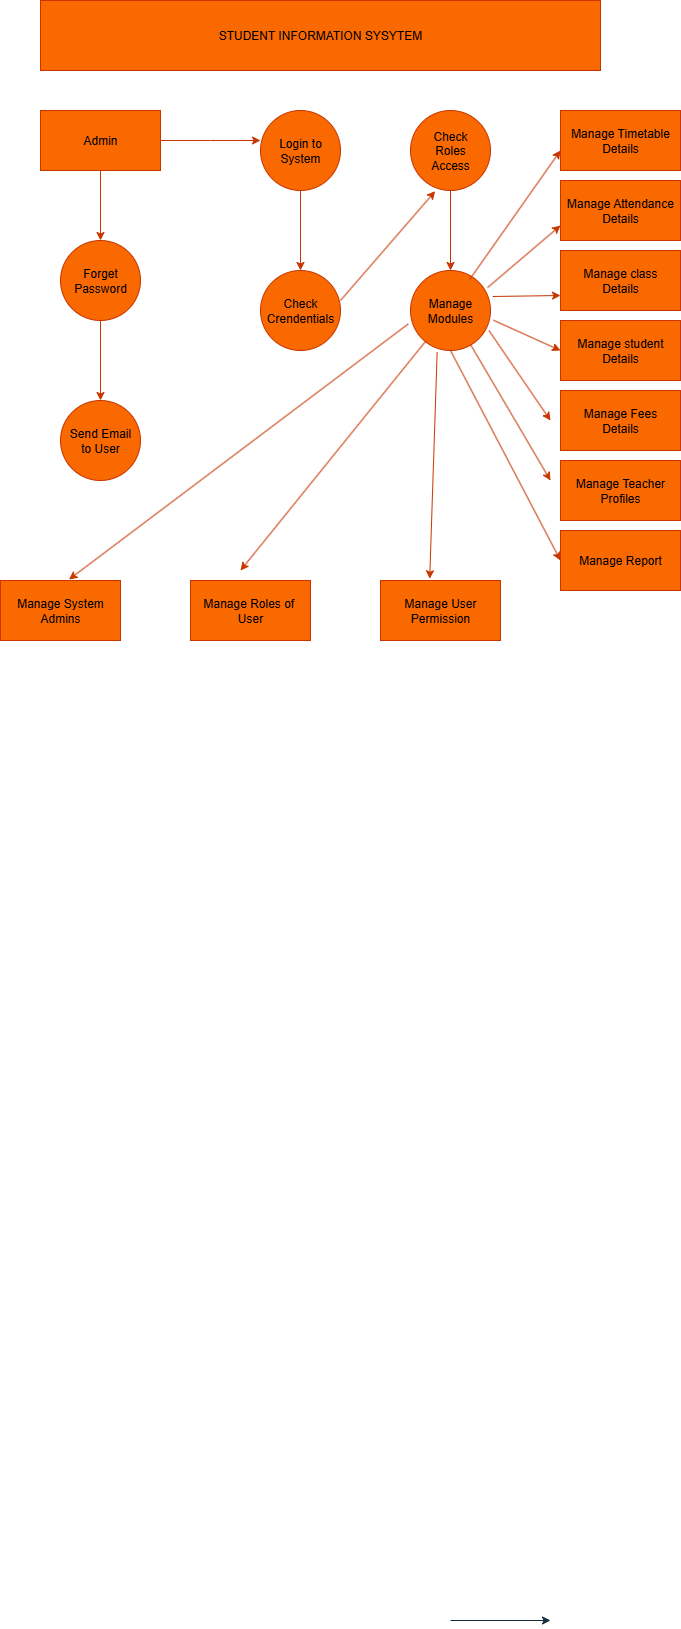

The diagram above was exported from draw.io. Its source (the exported page's mxGraphModel, read from the mxfile embedded in the PNG):
<mxGraphModel dx="873" dy="1601" grid="1" gridSize="10" guides="1" tooltips="1" connect="1" arrows="1" fold="1" page="1" pageScale="1" pageWidth="850" pageHeight="1100" math="0" shadow="0">
  <root>
    <mxCell id="0" />
    <mxCell id="1" parent="0" />
    <mxCell id="s0CKqjgItgGeyi6gxn-a-1" value="STUDENT INFORMATION SYSYTEM" style="rounded=0;whiteSpace=wrap;html=1;labelBackgroundColor=none;fillColor=#fa6800;strokeColor=#C73500;fontColor=#000000;" vertex="1" parent="1">
      <mxGeometry x="120" y="-470" width="560" height="70" as="geometry" />
    </mxCell>
    <mxCell id="s0CKqjgItgGeyi6gxn-a-4" value="" style="edgeStyle=orthogonalEdgeStyle;rounded=0;orthogonalLoop=1;jettySize=auto;html=1;labelBackgroundColor=none;strokeColor=#C73500;fontColor=default;fillColor=#fa6800;" edge="1" parent="1" source="s0CKqjgItgGeyi6gxn-a-2">
      <mxGeometry relative="1" as="geometry">
        <mxPoint x="340" y="-330" as="targetPoint" />
      </mxGeometry>
    </mxCell>
    <mxCell id="s0CKqjgItgGeyi6gxn-a-17" value="" style="edgeStyle=orthogonalEdgeStyle;rounded=0;orthogonalLoop=1;jettySize=auto;html=1;labelBackgroundColor=none;strokeColor=#C73500;fontColor=default;fillColor=#fa6800;" edge="1" parent="1" source="s0CKqjgItgGeyi6gxn-a-2" target="s0CKqjgItgGeyi6gxn-a-16">
      <mxGeometry relative="1" as="geometry" />
    </mxCell>
    <mxCell id="s0CKqjgItgGeyi6gxn-a-2" value="Admin" style="rounded=0;whiteSpace=wrap;html=1;labelBackgroundColor=none;fillColor=#fa6800;strokeColor=#C73500;fontColor=#000000;" vertex="1" parent="1">
      <mxGeometry x="120" y="-360" width="120" height="60" as="geometry" />
    </mxCell>
    <mxCell id="s0CKqjgItgGeyi6gxn-a-7" value="" style="edgeStyle=orthogonalEdgeStyle;rounded=0;orthogonalLoop=1;jettySize=auto;html=1;labelBackgroundColor=none;strokeColor=#C73500;fontColor=default;fillColor=#fa6800;" edge="1" parent="1" source="s0CKqjgItgGeyi6gxn-a-5" target="s0CKqjgItgGeyi6gxn-a-6">
      <mxGeometry relative="1" as="geometry" />
    </mxCell>
    <mxCell id="s0CKqjgItgGeyi6gxn-a-5" value="Login to&lt;div&gt;System&lt;/div&gt;" style="ellipse;whiteSpace=wrap;html=1;aspect=fixed;labelBackgroundColor=none;fillColor=#fa6800;strokeColor=#C73500;fontColor=#000000;" vertex="1" parent="1">
      <mxGeometry x="340" y="-360" width="80" height="80" as="geometry" />
    </mxCell>
    <mxCell id="s0CKqjgItgGeyi6gxn-a-6" value="Check&lt;div&gt;Crendentials&lt;/div&gt;" style="ellipse;whiteSpace=wrap;html=1;aspect=fixed;labelBackgroundColor=none;fillColor=#fa6800;strokeColor=#C73500;fontColor=#000000;" vertex="1" parent="1">
      <mxGeometry x="340" y="-200" width="80" height="80" as="geometry" />
    </mxCell>
    <mxCell id="s0CKqjgItgGeyi6gxn-a-15" value="" style="edgeStyle=orthogonalEdgeStyle;rounded=0;orthogonalLoop=1;jettySize=auto;html=1;labelBackgroundColor=none;strokeColor=#C73500;fontColor=default;fillColor=#fa6800;" edge="1" parent="1" source="s0CKqjgItgGeyi6gxn-a-10" target="s0CKqjgItgGeyi6gxn-a-14">
      <mxGeometry relative="1" as="geometry" />
    </mxCell>
    <mxCell id="s0CKqjgItgGeyi6gxn-a-10" value="Check&lt;div&gt;Roles&lt;/div&gt;&lt;div&gt;Access&lt;/div&gt;" style="ellipse;whiteSpace=wrap;html=1;aspect=fixed;labelBackgroundColor=none;fillColor=#fa6800;strokeColor=#C73500;fontColor=#000000;" vertex="1" parent="1">
      <mxGeometry x="490" y="-360" width="80" height="80" as="geometry" />
    </mxCell>
    <mxCell id="s0CKqjgItgGeyi6gxn-a-12" value="" style="endArrow=classic;html=1;rounded=0;entryX=0.309;entryY=1.008;entryDx=0;entryDy=0;entryPerimeter=0;labelBackgroundColor=none;strokeColor=#C73500;fontColor=default;fillColor=#fa6800;" edge="1" parent="1" target="s0CKqjgItgGeyi6gxn-a-10">
      <mxGeometry width="50" height="50" relative="1" as="geometry">
        <mxPoint x="420" y="-170" as="sourcePoint" />
        <mxPoint x="510" y="-270" as="targetPoint" />
      </mxGeometry>
    </mxCell>
    <mxCell id="s0CKqjgItgGeyi6gxn-a-14" value="Manage&lt;div&gt;Modules&lt;/div&gt;" style="ellipse;whiteSpace=wrap;html=1;aspect=fixed;labelBackgroundColor=none;fillColor=#fa6800;strokeColor=#C73500;fontColor=#000000;" vertex="1" parent="1">
      <mxGeometry x="490" y="-200" width="80" height="80" as="geometry" />
    </mxCell>
    <mxCell id="s0CKqjgItgGeyi6gxn-a-19" value="" style="edgeStyle=orthogonalEdgeStyle;rounded=0;orthogonalLoop=1;jettySize=auto;html=1;labelBackgroundColor=none;strokeColor=#C73500;fontColor=default;fillColor=#fa6800;" edge="1" parent="1" source="s0CKqjgItgGeyi6gxn-a-16" target="s0CKqjgItgGeyi6gxn-a-18">
      <mxGeometry relative="1" as="geometry" />
    </mxCell>
    <mxCell id="s0CKqjgItgGeyi6gxn-a-16" value="Forget&lt;div&gt;Password&lt;/div&gt;" style="ellipse;whiteSpace=wrap;html=1;rounded=0;labelBackgroundColor=none;fillColor=#fa6800;strokeColor=#C73500;fontColor=#000000;" vertex="1" parent="1">
      <mxGeometry x="140" y="-230" width="80" height="80" as="geometry" />
    </mxCell>
    <mxCell id="s0CKqjgItgGeyi6gxn-a-18" value="Send Email&lt;div&gt;to User&lt;/div&gt;" style="ellipse;whiteSpace=wrap;html=1;rounded=0;labelBackgroundColor=none;fillColor=#fa6800;strokeColor=#C73500;fontColor=#000000;" vertex="1" parent="1">
      <mxGeometry x="140" y="-70" width="80" height="80" as="geometry" />
    </mxCell>
    <mxCell id="s0CKqjgItgGeyi6gxn-a-20" value="Manage Timetable&lt;div&gt;Details&lt;/div&gt;" style="rounded=0;whiteSpace=wrap;html=1;labelBackgroundColor=none;fillColor=#fa6800;strokeColor=#C73500;fontColor=#000000;" vertex="1" parent="1">
      <mxGeometry x="640" y="-360" width="120" height="60" as="geometry" />
    </mxCell>
    <mxCell id="s0CKqjgItgGeyi6gxn-a-31" value="Manage Attendance&lt;div&gt;Details&lt;/div&gt;" style="rounded=0;whiteSpace=wrap;html=1;labelBackgroundColor=none;fillColor=#fa6800;strokeColor=#C73500;fontColor=#000000;" vertex="1" parent="1">
      <mxGeometry x="640" y="-290" width="120" height="60" as="geometry" />
    </mxCell>
    <mxCell id="s0CKqjgItgGeyi6gxn-a-32" value="Manage class&lt;div&gt;Details&lt;/div&gt;" style="rounded=0;whiteSpace=wrap;html=1;labelBackgroundColor=none;fillColor=#fa6800;strokeColor=#C73500;fontColor=#000000;" vertex="1" parent="1">
      <mxGeometry x="640" y="-220" width="120" height="60" as="geometry" />
    </mxCell>
    <mxCell id="s0CKqjgItgGeyi6gxn-a-33" value="Manage student&lt;div&gt;Details&lt;/div&gt;" style="rounded=0;whiteSpace=wrap;html=1;labelBackgroundColor=none;fillColor=#fa6800;strokeColor=#C73500;fontColor=#000000;" vertex="1" parent="1">
      <mxGeometry x="640" y="-150" width="120" height="60" as="geometry" />
    </mxCell>
    <mxCell id="s0CKqjgItgGeyi6gxn-a-34" value="Manage Fees&lt;div&gt;Details&lt;/div&gt;" style="rounded=0;whiteSpace=wrap;html=1;labelBackgroundColor=none;fillColor=#fa6800;strokeColor=#C73500;fontColor=#000000;" vertex="1" parent="1">
      <mxGeometry x="640" y="-80" width="120" height="60" as="geometry" />
    </mxCell>
    <mxCell id="s0CKqjgItgGeyi6gxn-a-35" value="Manage Teacher&lt;div&gt;Profiles&lt;/div&gt;" style="rounded=0;whiteSpace=wrap;html=1;labelBackgroundColor=none;fillColor=#fa6800;strokeColor=#C73500;fontColor=#000000;" vertex="1" parent="1">
      <mxGeometry x="640" y="-10" width="120" height="60" as="geometry" />
    </mxCell>
    <mxCell id="s0CKqjgItgGeyi6gxn-a-36" value="Manage Report" style="rounded=0;whiteSpace=wrap;html=1;labelBackgroundColor=none;fillColor=#fa6800;strokeColor=#C73500;fontColor=#000000;" vertex="1" parent="1">
      <mxGeometry x="640" y="60" width="120" height="60" as="geometry" />
    </mxCell>
    <mxCell id="s0CKqjgItgGeyi6gxn-a-40" value="" style="endArrow=classic;html=1;rounded=0;entryX=0;entryY=0.5;entryDx=0;entryDy=0;exitX=0.5;exitY=1;exitDx=0;exitDy=0;labelBackgroundColor=none;strokeColor=#C73500;fontColor=default;fillColor=#fa6800;" edge="1" parent="1" source="s0CKqjgItgGeyi6gxn-a-14" target="s0CKqjgItgGeyi6gxn-a-36">
      <mxGeometry width="50" height="50" relative="1" as="geometry">
        <mxPoint x="450" y="-30" as="sourcePoint" />
        <mxPoint x="500" y="-80" as="targetPoint" />
      </mxGeometry>
    </mxCell>
    <mxCell id="s0CKqjgItgGeyi6gxn-a-42" value="" style="edgeStyle=none;orthogonalLoop=1;jettySize=auto;html=1;rounded=0;labelBackgroundColor=none;strokeColor=#182E3E;fontColor=default;" edge="1" parent="1">
      <mxGeometry width="100" relative="1" as="geometry">
        <mxPoint x="530" y="1150" as="sourcePoint" />
        <mxPoint x="630" y="1150" as="targetPoint" />
        <Array as="points" />
      </mxGeometry>
    </mxCell>
    <mxCell id="s0CKqjgItgGeyi6gxn-a-50" value="" style="endArrow=classic;html=1;rounded=0;labelBackgroundColor=none;strokeColor=#C73500;fontColor=default;fillColor=#fa6800;" edge="1" parent="1" source="s0CKqjgItgGeyi6gxn-a-14">
      <mxGeometry width="50" height="50" relative="1" as="geometry">
        <mxPoint x="450" y="-140" as="sourcePoint" />
        <mxPoint x="630" y="10" as="targetPoint" />
      </mxGeometry>
    </mxCell>
    <mxCell id="s0CKqjgItgGeyi6gxn-a-51" value="" style="endArrow=classic;html=1;rounded=0;exitX=0.981;exitY=0.751;exitDx=0;exitDy=0;exitPerimeter=0;labelBackgroundColor=none;strokeColor=#C73500;fontColor=default;fillColor=#fa6800;" edge="1" parent="1" source="s0CKqjgItgGeyi6gxn-a-14">
      <mxGeometry width="50" height="50" relative="1" as="geometry">
        <mxPoint x="450" y="-140" as="sourcePoint" />
        <mxPoint x="630" y="-50" as="targetPoint" />
      </mxGeometry>
    </mxCell>
    <mxCell id="s0CKqjgItgGeyi6gxn-a-52" value="" style="endArrow=classic;html=1;rounded=0;entryX=0;entryY=0.5;entryDx=0;entryDy=0;exitX=1.037;exitY=0.622;exitDx=0;exitDy=0;exitPerimeter=0;labelBackgroundColor=none;strokeColor=#C73500;fontColor=default;fillColor=#fa6800;" edge="1" parent="1" source="s0CKqjgItgGeyi6gxn-a-14" target="s0CKqjgItgGeyi6gxn-a-33">
      <mxGeometry width="50" height="50" relative="1" as="geometry">
        <mxPoint x="450" y="-140" as="sourcePoint" />
        <mxPoint x="500" y="-190" as="targetPoint" />
      </mxGeometry>
    </mxCell>
    <mxCell id="s0CKqjgItgGeyi6gxn-a-53" value="" style="endArrow=classic;html=1;rounded=0;entryX=0;entryY=0.75;entryDx=0;entryDy=0;exitX=1.027;exitY=0.325;exitDx=0;exitDy=0;exitPerimeter=0;labelBackgroundColor=none;strokeColor=#C73500;fontColor=default;fillColor=#fa6800;" edge="1" parent="1" source="s0CKqjgItgGeyi6gxn-a-14" target="s0CKqjgItgGeyi6gxn-a-32">
      <mxGeometry width="50" height="50" relative="1" as="geometry">
        <mxPoint x="450" y="-140" as="sourcePoint" />
        <mxPoint x="500" y="-190" as="targetPoint" />
      </mxGeometry>
    </mxCell>
    <mxCell id="s0CKqjgItgGeyi6gxn-a-54" value="" style="endArrow=classic;html=1;rounded=0;entryX=0;entryY=0.75;entryDx=0;entryDy=0;exitX=0.963;exitY=0.214;exitDx=0;exitDy=0;exitPerimeter=0;labelBackgroundColor=none;strokeColor=#C73500;fontColor=default;fillColor=#fa6800;" edge="1" parent="1" source="s0CKqjgItgGeyi6gxn-a-14" target="s0CKqjgItgGeyi6gxn-a-31">
      <mxGeometry width="50" height="50" relative="1" as="geometry">
        <mxPoint x="450" y="-60" as="sourcePoint" />
        <mxPoint x="500" y="-110" as="targetPoint" />
      </mxGeometry>
    </mxCell>
    <mxCell id="s0CKqjgItgGeyi6gxn-a-55" value="" style="endArrow=classic;html=1;rounded=0;exitX=0.74;exitY=0.112;exitDx=0;exitDy=0;exitPerimeter=0;labelBackgroundColor=none;strokeColor=#C73500;fontColor=default;fillColor=#fa6800;" edge="1" parent="1" source="s0CKqjgItgGeyi6gxn-a-14">
      <mxGeometry width="50" height="50" relative="1" as="geometry">
        <mxPoint x="450" y="-160" as="sourcePoint" />
        <mxPoint x="640" y="-320" as="targetPoint" />
      </mxGeometry>
    </mxCell>
    <mxCell id="s0CKqjgItgGeyi6gxn-a-56" value="Manage System&lt;div&gt;Admins&lt;/div&gt;" style="rounded=0;whiteSpace=wrap;html=1;labelBackgroundColor=none;fillColor=#fa6800;strokeColor=#C73500;fontColor=#000000;" vertex="1" parent="1">
      <mxGeometry x="80" y="110" width="120" height="60" as="geometry" />
    </mxCell>
    <mxCell id="s0CKqjgItgGeyi6gxn-a-57" value="Manage Roles of&amp;nbsp;&lt;div&gt;User&lt;/div&gt;" style="rounded=0;whiteSpace=wrap;html=1;labelBackgroundColor=none;fillColor=#fa6800;strokeColor=#C73500;fontColor=#000000;" vertex="1" parent="1">
      <mxGeometry x="270" y="110" width="120" height="60" as="geometry" />
    </mxCell>
    <mxCell id="s0CKqjgItgGeyi6gxn-a-58" value="Manage User&lt;div&gt;Permission&lt;/div&gt;" style="rounded=0;whiteSpace=wrap;html=1;labelBackgroundColor=none;fillColor=#fa6800;strokeColor=#C73500;fontColor=#000000;" vertex="1" parent="1">
      <mxGeometry x="460" y="110" width="120" height="60" as="geometry" />
    </mxCell>
    <mxCell id="s0CKqjgItgGeyi6gxn-a-59" value="" style="endArrow=classic;html=1;rounded=0;entryX=0.571;entryY=-0.017;entryDx=0;entryDy=0;entryPerimeter=0;exitX=-0.028;exitY=0.668;exitDx=0;exitDy=0;exitPerimeter=0;labelBackgroundColor=none;strokeColor=#C73500;fontColor=default;fillColor=#fa6800;" edge="1" parent="1" source="s0CKqjgItgGeyi6gxn-a-14" target="s0CKqjgItgGeyi6gxn-a-56">
      <mxGeometry width="50" height="50" relative="1" as="geometry">
        <mxPoint x="440" y="-50" as="sourcePoint" />
        <mxPoint x="490" y="-100" as="targetPoint" />
      </mxGeometry>
    </mxCell>
    <mxCell id="s0CKqjgItgGeyi6gxn-a-60" value="" style="endArrow=classic;html=1;rounded=0;labelBackgroundColor=none;strokeColor=#C73500;fontColor=default;fillColor=#fa6800;" edge="1" parent="1" source="s0CKqjgItgGeyi6gxn-a-14">
      <mxGeometry width="50" height="50" relative="1" as="geometry">
        <mxPoint x="440" y="-50" as="sourcePoint" />
        <mxPoint x="320" y="100" as="targetPoint" />
      </mxGeometry>
    </mxCell>
    <mxCell id="s0CKqjgItgGeyi6gxn-a-61" value="" style="endArrow=classic;html=1;rounded=0;entryX=0.41;entryY=-0.029;entryDx=0;entryDy=0;entryPerimeter=0;exitX=0.333;exitY=1.02;exitDx=0;exitDy=0;exitPerimeter=0;labelBackgroundColor=none;strokeColor=#C73500;fontColor=default;fillColor=#fa6800;" edge="1" parent="1" source="s0CKqjgItgGeyi6gxn-a-14" target="s0CKqjgItgGeyi6gxn-a-58">
      <mxGeometry width="50" height="50" relative="1" as="geometry">
        <mxPoint x="440" y="-50" as="sourcePoint" />
        <mxPoint x="490" y="-100" as="targetPoint" />
      </mxGeometry>
    </mxCell>
  </root>
</mxGraphModel>